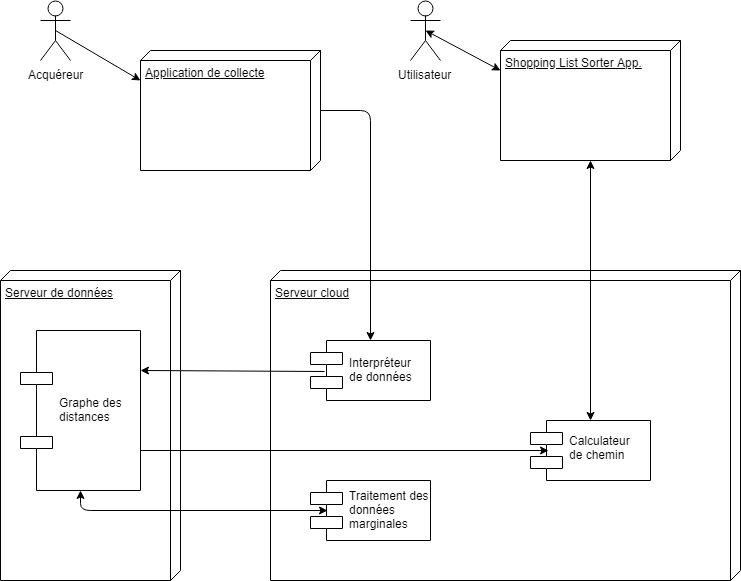

The diagram above was exported from draw.io. Its source (the exported page's mxGraphModel, read from the mxfile embedded in the PNG):
<mxGraphModel dx="1389" dy="752" grid="1" gridSize="10" guides="1" tooltips="1" connect="1" arrows="1" fold="1" page="1" pageScale="1" pageWidth="827" pageHeight="1169" background="#ffffff" math="0" shadow="0">
  <root>
    <mxCell id="0" />
    <mxCell id="1" parent="0" />
    <mxCell id="2" value="Utilisateur&lt;br&gt;" style="shape=umlActor;verticalLabelPosition=bottom;labelBackgroundColor=#ffffff;verticalAlign=top;html=1;outlineConnect=0;" vertex="1" parent="1">
      <mxGeometry x="460" y="70" width="30" height="60" as="geometry" />
    </mxCell>
    <mxCell id="3" value="Acquéreur&lt;br&gt;" style="shape=umlActor;verticalLabelPosition=bottom;labelBackgroundColor=#ffffff;verticalAlign=top;html=1;outlineConnect=0;" vertex="1" parent="1">
      <mxGeometry x="90" y="70" width="30" height="60" as="geometry" />
    </mxCell>
    <mxCell id="7" value="Shopping List Sorter App." style="verticalAlign=top;align=left;spacingTop=8;spacingLeft=2;spacingRight=12;shape=cube;size=10;direction=south;fontStyle=4;html=1;" vertex="1" parent="1">
      <mxGeometry x="550" y="110" width="180" height="120" as="geometry" />
    </mxCell>
    <mxCell id="8" value="Application de collecte" style="verticalAlign=top;align=left;spacingTop=8;spacingLeft=2;spacingRight=12;shape=cube;size=10;direction=south;fontStyle=4;html=1;" vertex="1" parent="1">
      <mxGeometry x="190" y="120" width="180" height="120" as="geometry" />
    </mxCell>
    <mxCell id="9" value="" style="endArrow=classic;startArrow=classic;html=1;exitX=0.5;exitY=0.5;exitPerimeter=0;entryX=0.25;entryY=1;" edge="1" parent="1" source="2" target="7">
      <mxGeometry width="50" height="50" relative="1" as="geometry">
        <mxPoint x="460" y="220" as="sourcePoint" />
        <mxPoint x="510" y="170" as="targetPoint" />
        <Array as="points" />
      </mxGeometry>
    </mxCell>
    <mxCell id="11" value="" style="endArrow=classic;html=1;exitX=0.5;exitY=0.5;exitPerimeter=0;entryX=0.25;entryY=1;" edge="1" parent="1" source="3" target="8">
      <mxGeometry width="50" height="50" relative="1" as="geometry">
        <mxPoint x="80" y="310" as="sourcePoint" />
        <mxPoint x="130" y="260" as="targetPoint" />
      </mxGeometry>
    </mxCell>
    <mxCell id="12" value="Serveur de données" style="verticalAlign=top;align=left;spacingTop=8;spacingLeft=2;spacingRight=12;shape=cube;size=10;direction=south;fontStyle=4;html=1;" vertex="1" parent="1">
      <mxGeometry x="50" y="340" width="180" height="310" as="geometry" />
    </mxCell>
    <mxCell id="13" value="Serveur cloud&lt;br&gt;" style="verticalAlign=top;align=left;spacingTop=8;spacingLeft=2;spacingRight=12;shape=cube;size=10;direction=south;fontStyle=4;html=1;" vertex="1" parent="1">
      <mxGeometry x="320" y="340" width="470" height="310" as="geometry" />
    </mxCell>
    <mxCell id="14" value="Interpréteur &#10;de données" style="shape=component;align=left;spacingLeft=36;" vertex="1" parent="1">
      <mxGeometry x="360" y="410" width="120" height="60" as="geometry" />
    </mxCell>
    <mxCell id="16" value="Graphe des&#10;distances" style="shape=component;align=left;spacingLeft=36;" vertex="1" parent="1">
      <mxGeometry x="70" y="400" width="120" height="160" as="geometry" />
    </mxCell>
    <mxCell id="17" value="" style="endArrow=classic;html=1;exitX=0.118;exitY=0.52;exitPerimeter=0;entryX=1;entryY=0.25;" edge="1" parent="1" source="14" target="16">
      <mxGeometry width="50" height="50" relative="1" as="geometry">
        <mxPoint x="50" y="720" as="sourcePoint" />
        <mxPoint x="190" y="445" as="targetPoint" />
      </mxGeometry>
    </mxCell>
    <mxCell id="18" value="" style="endArrow=classic;html=1;exitX=0.5;exitY=0;entryX=0.5;entryY=0;" edge="1" parent="1" source="8" target="14">
      <mxGeometry width="50" height="50" relative="1" as="geometry">
        <mxPoint x="50" y="720" as="sourcePoint" />
        <mxPoint x="430" y="180" as="targetPoint" />
        <Array as="points">
          <mxPoint x="420" y="180" />
        </Array>
      </mxGeometry>
    </mxCell>
    <mxCell id="24" value="Calculateur&#10;de chemin&#10;" style="shape=component;align=left;spacingLeft=36;labelPosition=center;verticalLabelPosition=middle;verticalAlign=bottom;" vertex="1" parent="1">
      <mxGeometry x="580" y="490" width="120" height="60" as="geometry" />
    </mxCell>
    <mxCell id="25" value="" style="endArrow=classic;html=1;exitX=1;exitY=0.75;entryX=0.15;entryY=0.507;entryPerimeter=0;" edge="1" parent="1" source="16" target="24">
      <mxGeometry width="50" height="50" relative="1" as="geometry">
        <mxPoint x="50" y="720" as="sourcePoint" />
        <mxPoint x="570" y="520" as="targetPoint" />
      </mxGeometry>
    </mxCell>
    <mxCell id="31" value="" style="endArrow=classic;startArrow=classic;html=1;entryX=0.5;entryY=0;exitX=1;exitY=0.5;" edge="1" parent="1" source="7" target="24">
      <mxGeometry width="50" height="50" relative="1" as="geometry">
        <mxPoint x="50" y="720" as="sourcePoint" />
        <mxPoint x="100" y="670" as="targetPoint" />
      </mxGeometry>
    </mxCell>
    <mxCell id="32" value="Traitement des &#10;données&#10;marginales" style="shape=component;align=left;spacingLeft=36;" vertex="1" parent="1">
      <mxGeometry x="360" y="550" width="120" height="60" as="geometry" />
    </mxCell>
    <mxCell id="33" value="" style="endArrow=classic;startArrow=classic;html=1;entryX=0.143;entryY=0.507;entryPerimeter=0;exitX=0.5;exitY=1;" edge="1" parent="1" source="16" target="32">
      <mxGeometry width="50" height="50" relative="1" as="geometry">
        <mxPoint x="50" y="720" as="sourcePoint" />
        <mxPoint x="100" y="670" as="targetPoint" />
        <Array as="points">
          <mxPoint x="130" y="580" />
        </Array>
      </mxGeometry>
    </mxCell>
  </root>
</mxGraphModel>